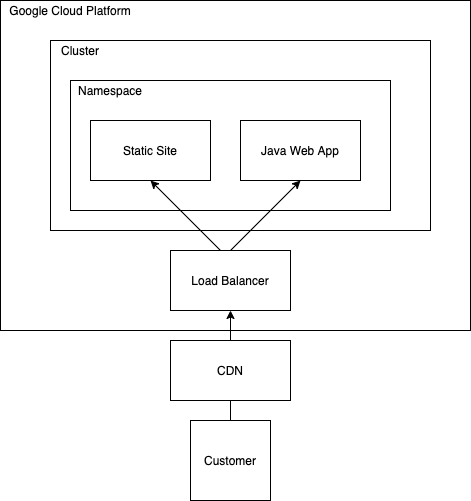

The diagram above was exported from draw.io. Its source (the exported page's mxGraphModel, read from the mxfile embedded in the PNG):
<mxGraphModel dx="1379" dy="842" grid="1" gridSize="10" guides="1" tooltips="1" connect="1" arrows="1" fold="1" page="1" pageScale="1" pageWidth="850" pageHeight="1100" math="0" shadow="0">
  <root>
    <mxCell id="0" />
    <mxCell id="1" parent="0" />
    <mxCell id="a4D_O05qlPn5bqDBfl-9-7" value="" style="rounded=0;whiteSpace=wrap;html=1;" vertex="1" parent="1">
      <mxGeometry x="80" y="80" width="470" height="330" as="geometry" />
    </mxCell>
    <mxCell id="a4D_O05qlPn5bqDBfl-9-5" value="" style="rounded=0;whiteSpace=wrap;html=1;" vertex="1" parent="1">
      <mxGeometry x="130" y="120" width="380" height="190" as="geometry" />
    </mxCell>
    <mxCell id="a4D_O05qlPn5bqDBfl-9-3" value="" style="rounded=0;whiteSpace=wrap;html=1;" vertex="1" parent="1">
      <mxGeometry x="150" y="160" width="320" height="130" as="geometry" />
    </mxCell>
    <mxCell id="a4D_O05qlPn5bqDBfl-9-1" value="Static Site" style="rounded=0;whiteSpace=wrap;html=1;" vertex="1" parent="1">
      <mxGeometry x="170" y="200" width="120" height="60" as="geometry" />
    </mxCell>
    <mxCell id="a4D_O05qlPn5bqDBfl-9-2" value="Java Web App" style="rounded=0;whiteSpace=wrap;html=1;" vertex="1" parent="1">
      <mxGeometry x="320" y="200" width="120" height="60" as="geometry" />
    </mxCell>
    <mxCell id="a4D_O05qlPn5bqDBfl-9-4" value="Namespace" style="text;html=1;strokeColor=none;fillColor=none;align=center;verticalAlign=middle;whiteSpace=wrap;rounded=0;" vertex="1" parent="1">
      <mxGeometry x="170" y="160" width="40" height="20" as="geometry" />
    </mxCell>
    <mxCell id="a4D_O05qlPn5bqDBfl-9-6" value="Cluster" style="text;html=1;strokeColor=none;fillColor=none;align=center;verticalAlign=middle;whiteSpace=wrap;rounded=0;" vertex="1" parent="1">
      <mxGeometry x="140" y="120" width="40" height="20" as="geometry" />
    </mxCell>
    <mxCell id="a4D_O05qlPn5bqDBfl-9-8" value="Google Cloud Platform" style="text;html=1;strokeColor=none;fillColor=none;align=center;verticalAlign=middle;whiteSpace=wrap;rounded=0;" vertex="1" parent="1">
      <mxGeometry x="80" y="80" width="140" height="20" as="geometry" />
    </mxCell>
    <mxCell id="a4D_O05qlPn5bqDBfl-9-9" value="Load Balancer" style="rounded=0;whiteSpace=wrap;html=1;" vertex="1" parent="1">
      <mxGeometry x="250" y="330" width="120" height="60" as="geometry" />
    </mxCell>
    <mxCell id="a4D_O05qlPn5bqDBfl-9-10" value="" style="endArrow=classic;html=1;entryX=0.5;entryY=1;entryDx=0;entryDy=0;exitX=0.5;exitY=0;exitDx=0;exitDy=0;" edge="1" parent="1" source="a4D_O05qlPn5bqDBfl-9-9" target="a4D_O05qlPn5bqDBfl-9-2">
      <mxGeometry width="50" height="50" relative="1" as="geometry">
        <mxPoint x="500" y="480" as="sourcePoint" />
        <mxPoint x="550" y="430" as="targetPoint" />
      </mxGeometry>
    </mxCell>
    <mxCell id="a4D_O05qlPn5bqDBfl-9-11" value="" style="endArrow=classic;html=1;entryX=0.5;entryY=1;entryDx=0;entryDy=0;" edge="1" parent="1" target="a4D_O05qlPn5bqDBfl-9-1">
      <mxGeometry width="50" height="50" relative="1" as="geometry">
        <mxPoint x="300" y="330" as="sourcePoint" />
        <mxPoint x="390" y="270" as="targetPoint" />
      </mxGeometry>
    </mxCell>
    <mxCell id="a4D_O05qlPn5bqDBfl-9-12" value="Customer" style="whiteSpace=wrap;html=1;aspect=fixed;" vertex="1" parent="1">
      <mxGeometry x="270" y="500" width="80" height="80" as="geometry" />
    </mxCell>
    <mxCell id="a4D_O05qlPn5bqDBfl-9-13" value="" style="endArrow=classic;html=1;entryX=0.5;entryY=1;entryDx=0;entryDy=0;exitX=0.5;exitY=0;exitDx=0;exitDy=0;" edge="1" parent="1" source="a4D_O05qlPn5bqDBfl-9-12" target="a4D_O05qlPn5bqDBfl-9-9">
      <mxGeometry width="50" height="50" relative="1" as="geometry">
        <mxPoint x="470" y="480" as="sourcePoint" />
        <mxPoint x="520" y="430" as="targetPoint" />
      </mxGeometry>
    </mxCell>
    <mxCell id="a4D_O05qlPn5bqDBfl-9-14" value="CDN" style="rounded=0;whiteSpace=wrap;html=1;" vertex="1" parent="1">
      <mxGeometry x="250" y="420" width="120" height="60" as="geometry" />
    </mxCell>
  </root>
</mxGraphModel>